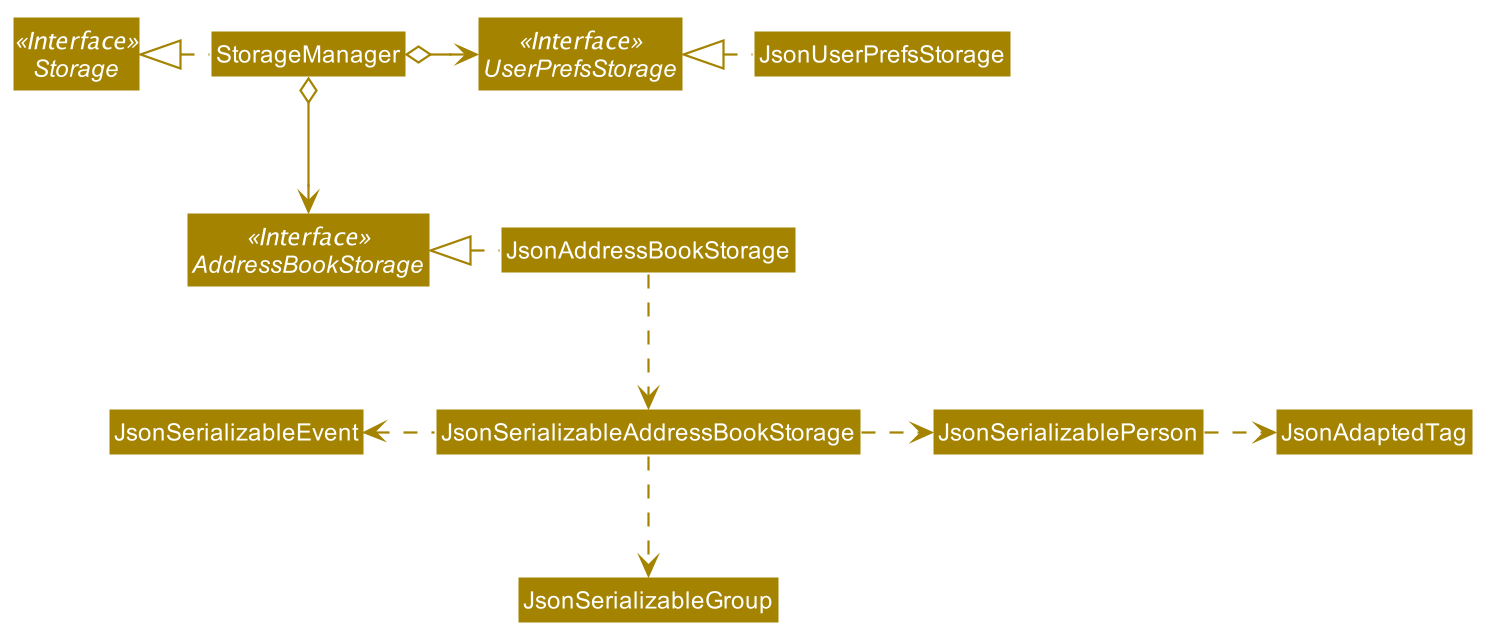

The diagram above was rendered by PlantUML. Its source (embedded in the PNG):
@startuml








skinparam BackgroundColor #FFFFFFF

skinparam Shadowing false

skinparam Class {
    FontColor #FFFFFF
    BorderThickness 1
    BorderColor #FFFFFF
    StereotypeFontColor #FFFFFF
    FontName Arial
}

skinparam Actor {
    BorderColor #000000
    Color #000000
    FontName Arial
}

skinparam Sequence {
    MessageAlign center
    BoxFontSize 15
    BoxPadding 0
    BoxFontColor #FFFFFF
    FontName Arial
}

skinparam Participant {
    FontColor #FFFFFFF
    Padding 20
}

skinparam MinClassWidth 50
skinparam ParticipantPadding 10
skinparam Shadowing false
skinparam DefaultTextAlignment center
skinparam packageStyle Rectangle

hide footbox
hide members
hide circle
skinparam arrowThickness 1.1
skinparam arrowColor #A38300
skinparam classBackgroundColor #A38300

Interface Storage <<Interface>>
Interface UserPrefsStorage <<Interface>>
Interface AddressBookStorage <<Interface>>

Class StorageManager
Class JsonUserPrefsStorage
Class JsonAddressBookStorage

StorageManager .left.|> Storage
StorageManager o-right-> UserPrefsStorage
StorageManager o--> AddressBookStorage

JsonUserPrefsStorage .left.|> UserPrefsStorage
JsonAddressBookStorage .left.|> AddressBookStorage
JsonAddressBookStorage .down.> JsonSerializableAddressBookStorage
JsonSerializableAddressBookStorage .right.> JsonSerializablePerson
JsonSerializablePerson .right.> JsonAdaptedTag
JsonSerializableAddressBookStorage .down.> JsonSerializableGroup
JsonSerializableAddressBookStorage .left.> JsonSerializableEvent
@enduml